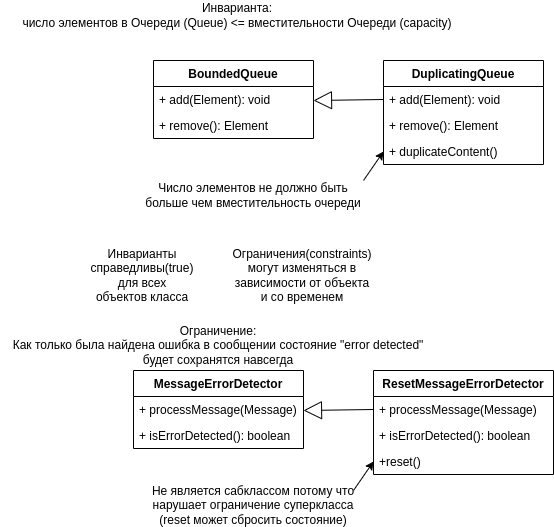

The diagram above was exported from draw.io. Its source (the exported page's mxGraphModel, read from the mxfile embedded in the PNG):
<mxGraphModel dx="1386" dy="799" grid="1" gridSize="10" guides="1" tooltips="1" connect="1" arrows="1" fold="1" page="1" pageScale="1" pageWidth="827" pageHeight="1169" math="0" shadow="0">
  <root>
    <mxCell id="0" />
    <mxCell id="1" parent="0" />
    <mxCell id="7d_3ZaOg6PECqRDYnI5d-1" value="BoundedQueue" style="swimlane;fontStyle=1;align=center;verticalAlign=top;childLayout=stackLayout;horizontal=1;startSize=26;horizontalStack=0;resizeParent=1;resizeParentMax=0;resizeLast=0;collapsible=1;marginBottom=0;" vertex="1" parent="1">
      <mxGeometry x="330" y="370" width="160" height="78" as="geometry" />
    </mxCell>
    <mxCell id="7d_3ZaOg6PECqRDYnI5d-4" value="+ add(Element): void" style="text;strokeColor=none;fillColor=none;align=left;verticalAlign=top;spacingLeft=4;spacingRight=4;overflow=hidden;rotatable=0;points=[[0,0.5],[1,0.5]];portConstraint=eastwest;" vertex="1" parent="7d_3ZaOg6PECqRDYnI5d-1">
      <mxGeometry y="26" width="160" height="26" as="geometry" />
    </mxCell>
    <mxCell id="7d_3ZaOg6PECqRDYnI5d-5" value="+ remove(): Element" style="text;strokeColor=none;fillColor=none;align=left;verticalAlign=top;spacingLeft=4;spacingRight=4;overflow=hidden;rotatable=0;points=[[0,0.5],[1,0.5]];portConstraint=eastwest;" vertex="1" parent="7d_3ZaOg6PECqRDYnI5d-1">
      <mxGeometry y="52" width="160" height="26" as="geometry" />
    </mxCell>
    <mxCell id="7d_3ZaOg6PECqRDYnI5d-6" value="DuplicatingQueue" style="swimlane;fontStyle=1;align=center;verticalAlign=top;childLayout=stackLayout;horizontal=1;startSize=26;horizontalStack=0;resizeParent=1;resizeParentMax=0;resizeLast=0;collapsible=1;marginBottom=0;" vertex="1" parent="1">
      <mxGeometry x="560" y="370" width="160" height="104" as="geometry" />
    </mxCell>
    <mxCell id="7d_3ZaOg6PECqRDYnI5d-7" value="+ add(Element): void" style="text;strokeColor=none;fillColor=none;align=left;verticalAlign=top;spacingLeft=4;spacingRight=4;overflow=hidden;rotatable=0;points=[[0,0.5],[1,0.5]];portConstraint=eastwest;" vertex="1" parent="7d_3ZaOg6PECqRDYnI5d-6">
      <mxGeometry y="26" width="160" height="26" as="geometry" />
    </mxCell>
    <mxCell id="7d_3ZaOg6PECqRDYnI5d-8" value="+ remove(): Element" style="text;strokeColor=none;fillColor=none;align=left;verticalAlign=top;spacingLeft=4;spacingRight=4;overflow=hidden;rotatable=0;points=[[0,0.5],[1,0.5]];portConstraint=eastwest;" vertex="1" parent="7d_3ZaOg6PECqRDYnI5d-6">
      <mxGeometry y="52" width="160" height="26" as="geometry" />
    </mxCell>
    <mxCell id="7d_3ZaOg6PECqRDYnI5d-12" value="+ duplicateContent()" style="text;strokeColor=none;fillColor=none;align=left;verticalAlign=top;spacingLeft=4;spacingRight=4;overflow=hidden;rotatable=0;points=[[0,0.5],[1,0.5]];portConstraint=eastwest;" vertex="1" parent="7d_3ZaOg6PECqRDYnI5d-6">
      <mxGeometry y="78" width="160" height="26" as="geometry" />
    </mxCell>
    <mxCell id="7d_3ZaOg6PECqRDYnI5d-9" value="" style="endArrow=block;endSize=16;endFill=0;html=1;rounded=0;exitX=0;exitY=0.5;exitDx=0;exitDy=0;" edge="1" parent="1" source="7d_3ZaOg6PECqRDYnI5d-7">
      <mxGeometry width="160" relative="1" as="geometry">
        <mxPoint x="330" y="410" as="sourcePoint" />
        <mxPoint x="490" y="410" as="targetPoint" />
      </mxGeometry>
    </mxCell>
    <mxCell id="7d_3ZaOg6PECqRDYnI5d-11" value="Инварианта:&lt;br&gt;число элементов в Очереди (Queue) &amp;lt;= вместительности Очереди (capacity)" style="text;html=1;strokeColor=none;fillColor=none;align=center;verticalAlign=middle;whiteSpace=wrap;rounded=0;" vertex="1" parent="1">
      <mxGeometry x="196" y="310" width="436" height="30" as="geometry" />
    </mxCell>
    <mxCell id="7d_3ZaOg6PECqRDYnI5d-13" value="Число элементов не должно быть больше чем вместительность очереди" style="text;html=1;strokeColor=none;fillColor=none;align=center;verticalAlign=middle;whiteSpace=wrap;rounded=0;" vertex="1" parent="1">
      <mxGeometry x="320" y="490" width="220" height="30" as="geometry" />
    </mxCell>
    <mxCell id="7d_3ZaOg6PECqRDYnI5d-15" value="" style="endArrow=classic;html=1;rounded=0;exitX=1;exitY=0;exitDx=0;exitDy=0;entryX=0;entryY=0.5;entryDx=0;entryDy=0;" edge="1" parent="1" source="7d_3ZaOg6PECqRDYnI5d-13" target="7d_3ZaOg6PECqRDYnI5d-12">
      <mxGeometry width="50" height="50" relative="1" as="geometry">
        <mxPoint x="390" y="310" as="sourcePoint" />
        <mxPoint x="590" y="460" as="targetPoint" />
      </mxGeometry>
    </mxCell>
    <mxCell id="7d_3ZaOg6PECqRDYnI5d-16" value="Инварианты справедливы(true) для всех объектов класса" style="text;html=1;strokeColor=none;fillColor=none;align=center;verticalAlign=middle;whiteSpace=wrap;rounded=0;" vertex="1" parent="1">
      <mxGeometry x="289" y="570" width="60" height="30" as="geometry" />
    </mxCell>
    <mxCell id="7d_3ZaOg6PECqRDYnI5d-17" value="Ограничения(constraints) могут изменяться в зависимости от объекта и со временем" style="text;html=1;strokeColor=none;fillColor=none;align=center;verticalAlign=middle;whiteSpace=wrap;rounded=0;" vertex="1" parent="1">
      <mxGeometry x="419" y="570" width="120" height="30" as="geometry" />
    </mxCell>
    <mxCell id="7d_3ZaOg6PECqRDYnI5d-21" value="MessageErrorDetector" style="swimlane;fontStyle=1;align=center;verticalAlign=top;childLayout=stackLayout;horizontal=1;startSize=26;horizontalStack=0;resizeParent=1;resizeParentMax=0;resizeLast=0;collapsible=1;marginBottom=0;" vertex="1" parent="1">
      <mxGeometry x="310" y="680" width="170" height="78" as="geometry" />
    </mxCell>
    <mxCell id="7d_3ZaOg6PECqRDYnI5d-22" value="+ processMessage(Message)" style="text;strokeColor=none;fillColor=none;align=left;verticalAlign=top;spacingLeft=4;spacingRight=4;overflow=hidden;rotatable=0;points=[[0,0.5],[1,0.5]];portConstraint=eastwest;" vertex="1" parent="7d_3ZaOg6PECqRDYnI5d-21">
      <mxGeometry y="26" width="170" height="26" as="geometry" />
    </mxCell>
    <mxCell id="7d_3ZaOg6PECqRDYnI5d-23" value="+ isErrorDetected(): boolean" style="text;strokeColor=none;fillColor=none;align=left;verticalAlign=top;spacingLeft=4;spacingRight=4;overflow=hidden;rotatable=0;points=[[0,0.5],[1,0.5]];portConstraint=eastwest;" vertex="1" parent="7d_3ZaOg6PECqRDYnI5d-21">
      <mxGeometry y="52" width="170" height="26" as="geometry" />
    </mxCell>
    <mxCell id="7d_3ZaOg6PECqRDYnI5d-24" value="ResetMessageErrorDetector" style="swimlane;fontStyle=1;align=center;verticalAlign=top;childLayout=stackLayout;horizontal=1;startSize=26;horizontalStack=0;resizeParent=1;resizeParentMax=0;resizeLast=0;collapsible=1;marginBottom=0;" vertex="1" parent="1">
      <mxGeometry x="550" y="680" width="180" height="104" as="geometry" />
    </mxCell>
    <mxCell id="7d_3ZaOg6PECqRDYnI5d-25" value="+ processMessage(Message)" style="text;strokeColor=none;fillColor=none;align=left;verticalAlign=top;spacingLeft=4;spacingRight=4;overflow=hidden;rotatable=0;points=[[0,0.5],[1,0.5]];portConstraint=eastwest;" vertex="1" parent="7d_3ZaOg6PECqRDYnI5d-24">
      <mxGeometry y="26" width="180" height="26" as="geometry" />
    </mxCell>
    <mxCell id="7d_3ZaOg6PECqRDYnI5d-26" value="+ isErrorDetected(): boolean" style="text;strokeColor=none;fillColor=none;align=left;verticalAlign=top;spacingLeft=4;spacingRight=4;overflow=hidden;rotatable=0;points=[[0,0.5],[1,0.5]];portConstraint=eastwest;" vertex="1" parent="7d_3ZaOg6PECqRDYnI5d-24">
      <mxGeometry y="52" width="180" height="26" as="geometry" />
    </mxCell>
    <mxCell id="7d_3ZaOg6PECqRDYnI5d-27" value="+reset()" style="text;strokeColor=none;fillColor=none;align=left;verticalAlign=top;spacingLeft=4;spacingRight=4;overflow=hidden;rotatable=0;points=[[0,0.5],[1,0.5]];portConstraint=eastwest;" vertex="1" parent="7d_3ZaOg6PECqRDYnI5d-24">
      <mxGeometry y="78" width="180" height="26" as="geometry" />
    </mxCell>
    <mxCell id="7d_3ZaOg6PECqRDYnI5d-28" value="" style="endArrow=block;endSize=16;endFill=0;html=1;rounded=0;exitX=0;exitY=0.5;exitDx=0;exitDy=0;" edge="1" parent="1" source="7d_3ZaOg6PECqRDYnI5d-25">
      <mxGeometry width="160" relative="1" as="geometry">
        <mxPoint x="320" y="720" as="sourcePoint" />
        <mxPoint x="480" y="720" as="targetPoint" />
      </mxGeometry>
    </mxCell>
    <mxCell id="7d_3ZaOg6PECqRDYnI5d-29" value="" style="endArrow=classic;html=1;rounded=0;exitX=1;exitY=0;exitDx=0;exitDy=0;entryX=0;entryY=0.5;entryDx=0;entryDy=0;" edge="1" parent="1" target="7d_3ZaOg6PECqRDYnI5d-27">
      <mxGeometry width="50" height="50" relative="1" as="geometry">
        <mxPoint x="530" y="800" as="sourcePoint" />
        <mxPoint x="580" y="770" as="targetPoint" />
      </mxGeometry>
    </mxCell>
    <mxCell id="7d_3ZaOg6PECqRDYnI5d-32" value="Не является сабклассом потому что нарушает ограничение суперкласса&lt;br&gt;(reset может сбросить состояние)" style="text;html=1;strokeColor=none;fillColor=none;align=center;verticalAlign=middle;whiteSpace=wrap;rounded=0;" vertex="1" parent="1">
      <mxGeometry x="320" y="800" width="220" height="30" as="geometry" />
    </mxCell>
    <mxCell id="7d_3ZaOg6PECqRDYnI5d-33" value="Ограничение:&lt;br&gt;Как только была найдена ошибка в сообщении состояние &quot;error detected&quot; будет сохранятся навсегда" style="text;html=1;strokeColor=none;fillColor=none;align=center;verticalAlign=middle;whiteSpace=wrap;rounded=0;" vertex="1" parent="1">
      <mxGeometry x="177" y="640" width="436" height="30" as="geometry" />
    </mxCell>
  </root>
</mxGraphModel>